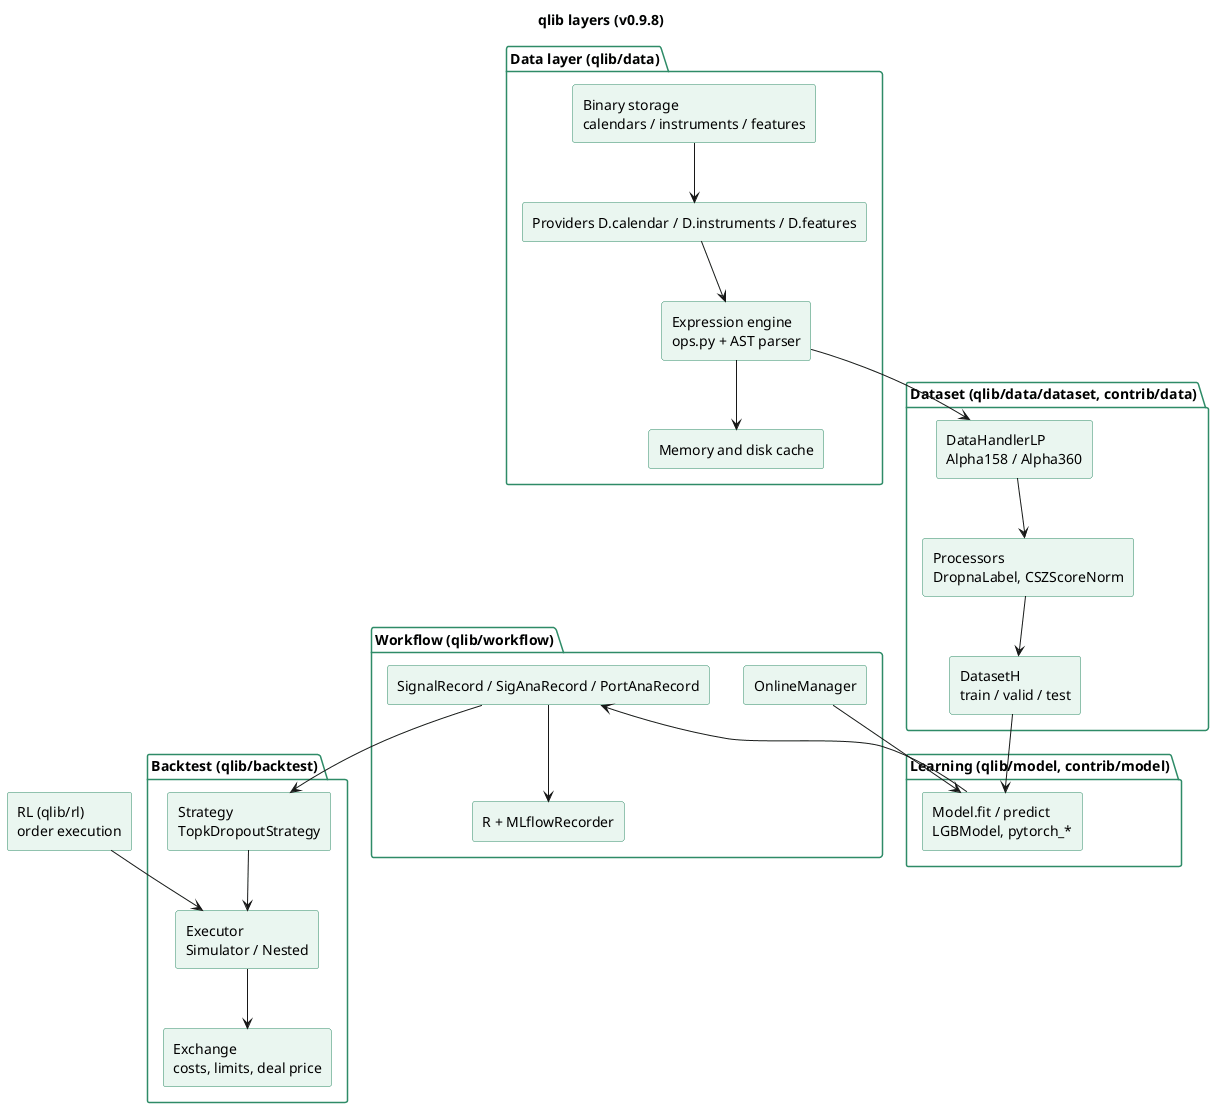

The diagram above was rendered by PlantUML. Its source (embedded in the PNG):
@startuml
title qlib layers (v0.9.8)
skinparam shadowing false
skinparam componentStyle rectangle
skinparam component {
  BackgroundColor #EAF6F0
  BorderColor #2E8B67
}
skinparam package {
  BorderColor #2E8B67
}
package "Data layer (qlib/data)" {
  [Binary storage\ncalendars / instruments / features] as BIN
  [Providers D.calendar / D.instruments / D.features] as PROV
  [Expression engine\nops.py + AST parser] as EXPR
  [Memory and disk cache] as CACHE
}
package "Dataset (qlib/data/dataset, contrib/data)" {
  [DataHandlerLP\nAlpha158 / Alpha360] as DH
  [Processors\nDropnaLabel, CSZScoreNorm] as PROC
  [DatasetH\ntrain / valid / test] as DS
}
package "Learning (qlib/model, contrib/model)" {
  [Model.fit / predict\nLGBModel, pytorch_*] as MODEL
}
package "Workflow (qlib/workflow)" {
  [R + MLflowRecorder] as REC
  [SignalRecord / SigAnaRecord / PortAnaRecord] as RT
  [OnlineManager] as ONL
}
package "Backtest (qlib/backtest)" {
  [Strategy\nTopkDropoutStrategy] as STRAT
  [Executor\nSimulator / Nested] as EXEC
  [Exchange\ncosts, limits, deal price] as EXCH
}
[RL (qlib/rl)\norder execution] as RL
BIN --> PROV
PROV --> EXPR
EXPR --> CACHE
EXPR --> DH
DH --> PROC
PROC --> DS
DS --> MODEL
MODEL --> RT
RT --> REC
RT --> STRAT
STRAT --> EXEC
EXEC --> EXCH
ONL --> MODEL
RL --> EXEC
@enduml